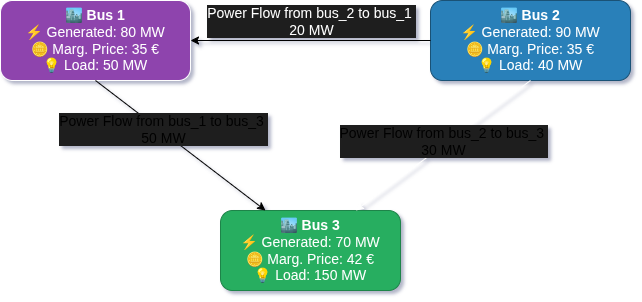

The diagram above was exported from draw.io. Its source (the exported page's mxGraphModel, read from the mxfile embedded in the PNG):
<mxGraphModel dx="1653" dy="792" grid="0" gridSize="10" guides="1" tooltips="1" connect="1" arrows="1" fold="1" page="1" pageScale="1" pageWidth="850" pageHeight="1100" background="none" math="0" shadow="1">
  <root>
    <mxCell id="0" />
    <mxCell id="1" parent="0" />
    <mxCell id="2" parent="1" style="rounded=1;whiteSpace=wrap;html=1;fillColor=#8E44AD;strokeColor=#FFFFFF;fontColor=#1E1E1E;align=center;fontSize=14;" value="&lt;font style=&quot;color: rgb(255, 255, 255);&quot;&gt;&lt;b&gt;🏙 Bus 1&lt;/b&gt;&lt;br&gt;⚡ Generated: 80 MW&lt;br&gt;🪙 Marg. Price: 35 €&lt;/font&gt;&lt;div&gt;&lt;font style=&quot;color: rgb(255, 255, 255);&quot;&gt;💡 Load: 50 MW&lt;/font&gt;&lt;/div&gt;" vertex="1">
      <mxGeometry height="80" width="190" x="90" y="90" as="geometry" />
    </mxCell>
    <mxCell id="3" parent="1" style="rounded=1;whiteSpace=wrap;html=1;fillColor=#2980B9;strokeColor=#1A5276;fontColor=#1E1E1E;align=center;fontSize=14;" value="&lt;font style=&quot;color: rgb(255, 255, 255);&quot;&gt;&lt;b&gt;🏙 Bus 2&lt;/b&gt;&lt;br&gt;⚡ Generated: 90 MW&lt;br&gt;🪙 Marg. Price: 35 €&lt;br&gt;💡 Load: 40 MW&lt;/font&gt;" vertex="1">
      <mxGeometry height="80" width="200" x="520" y="90" as="geometry" />
    </mxCell>
    <mxCell id="4" parent="1" style="rounded=1;whiteSpace=wrap;html=1;fillColor=#27AE60;strokeColor=#1E8449;fontColor=#1E1E1E;align=center;fontSize=14;" value="&lt;font style=&quot;color: rgb(255, 255, 255);&quot;&gt;&lt;b&gt;🏙 Bus 3&lt;/b&gt;&lt;br&gt;⚡ Generated: 70 MW&lt;br&gt;🪙 Marg. Price: 42 €&lt;br&gt;💡 Load: 150 MW&lt;/font&gt;" vertex="1">
      <mxGeometry height="80" width="180" x="310" y="300" as="geometry" />
    </mxCell>
    <mxCell id="7" edge="1" parent="1" source="3" style="rounded=0;endArrow=classic;endFill=1;html=1;strokeColor=#FFFFFF;exitX=0.5;exitY=1;entryX=0.75;entryY=0;entryDx=0;entryDy=0;labelBackgroundColor=#1E1E1E;labelBorderColor=none;" target="4">
      <mxGeometry relative="1" as="geometry" />
    </mxCell>
    <mxCell id="U4eSvUKT4R-9kYWHPl_7-16" connectable="0" parent="7" style="edgeLabel;html=1;align=center;verticalAlign=middle;resizable=0;points=[];labelBackgroundColor=#1E1E1E;labelBorderColor=none;" value="&lt;span style=&quot;font-size: 12px; background-color: rgb(30, 30, 30);&quot;&gt;&lt;span style=&quot;font-size: 14px;&quot;&gt;Power Flow from bus_2 to bus_3&lt;/span&gt;&amp;nbsp;&lt;/span&gt;&lt;div&gt;&lt;span style=&quot;background-color: rgb(30, 30, 30);&quot;&gt;&lt;font style=&quot;font-size: 14px;&quot;&gt;30 MW&lt;/font&gt;&lt;/span&gt;&lt;/div&gt;" vertex="1">
      <mxGeometry relative="1" x="-0.1351" as="geometry">
        <mxPoint x="-12" y="4" as="offset" />
      </mxGeometry>
    </mxCell>
    <mxCell id="NMdnBkSFtKn1Wskrg7I0-9" edge="1" parent="1" source="2" style="endArrow=classic;html=1;rounded=0;entryX=0.25;entryY=0;entryDx=0;entryDy=0;exitX=0.5;exitY=1;exitDx=0;exitDy=0;labelBackgroundColor=#1E1E1E;labelBorderColor=none;" target="4" value="">
      <mxGeometry height="50" relative="1" width="50" as="geometry">
        <mxPoint x="120" y="280" as="sourcePoint" />
        <mxPoint x="170" y="230" as="targetPoint" />
      </mxGeometry>
    </mxCell>
    <mxCell id="NMdnBkSFtKn1Wskrg7I0-10" connectable="0" parent="NMdnBkSFtKn1Wskrg7I0-9" style="edgeLabel;html=1;align=center;verticalAlign=middle;resizable=0;points=[];labelBackgroundColor=#1E1E1E;labelBorderColor=none;" value="&lt;span style=&quot;background-color: rgb(30, 30, 30);&quot;&gt;&lt;font style=&quot;font-size: 14px;&quot;&gt;Power Flow from bus_1 to bus_3&amp;nbsp;&lt;/font&gt;&lt;/span&gt;&lt;div&gt;&lt;span style=&quot;background-color: rgb(30, 30, 30);&quot;&gt;&lt;font style=&quot;font-size: 14px;&quot;&gt;50 MW&lt;/font&gt;&lt;/span&gt;&lt;/div&gt;" vertex="1">
      <mxGeometry relative="1" x="-0.2245" y="2" as="geometry">
        <mxPoint as="offset" />
      </mxGeometry>
    </mxCell>
    <mxCell id="ZHwVyxWx9xz-ORZm-dGL-7" edge="1" parent="1" source="3" style="endArrow=classic;html=1;rounded=0;entryX=1;entryY=0.5;entryDx=0;entryDy=0;exitX=0;exitY=0.5;exitDx=0;exitDy=0;labelBackgroundColor=#1E1E1E;labelBorderColor=none;" target="2" value="">
      <mxGeometry height="50" relative="1" width="50" as="geometry">
        <mxPoint x="400" y="450" as="sourcePoint" />
        <mxPoint x="450" y="400" as="targetPoint" />
      </mxGeometry>
    </mxCell>
    <mxCell id="ZHwVyxWx9xz-ORZm-dGL-8" connectable="0" parent="ZHwVyxWx9xz-ORZm-dGL-7" style="edgeLabel;html=1;align=center;verticalAlign=middle;resizable=0;points=[];labelBackgroundColor=#1E1E1E;labelBorderColor=none;" value="&lt;font style=&quot;font-size: 14px; color: rgb(255, 255, 255);&quot;&gt;Power Flow from bus_2 to bus_1&amp;nbsp;&lt;/font&gt;&lt;div style=&quot;color: rgb(255, 255, 255);&quot;&gt;&lt;font style=&quot;color: rgb(255, 255, 255); font-size: 14px;&quot;&gt;20 MW&lt;/font&gt;&lt;/div&gt;" vertex="1">
      <mxGeometry relative="1" x="0.05" y="4" as="geometry">
        <mxPoint x="6" y="-24" as="offset" />
      </mxGeometry>
    </mxCell>
  </root>
</mxGraphModel>